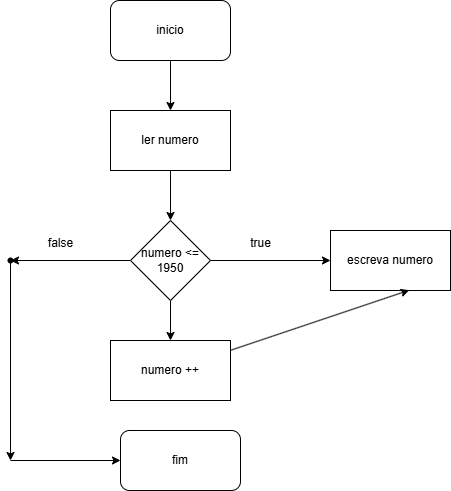

The diagram above was exported from draw.io. Its source (the exported page's mxGraphModel, read from the mxfile embedded in the PNG):
<mxGraphModel dx="598" dy="601" grid="1" gridSize="10" guides="1" tooltips="1" connect="1" arrows="1" fold="1" page="1" pageScale="1" pageWidth="850" pageHeight="1100" math="0" shadow="0">
  <root>
    <mxCell id="0" />
    <mxCell id="1" parent="0" />
    <mxCell id="16" value="" style="edgeStyle=none;html=1;" edge="1" parent="1" source="2" target="3">
      <mxGeometry relative="1" as="geometry" />
    </mxCell>
    <mxCell id="2" value="inicio" style="rounded=1;whiteSpace=wrap;html=1;" vertex="1" parent="1">
      <mxGeometry x="140" y="20" width="120" height="60" as="geometry" />
    </mxCell>
    <mxCell id="15" style="edgeStyle=none;html=1;entryX=0.5;entryY=0;entryDx=0;entryDy=0;" edge="1" parent="1" source="3" target="5">
      <mxGeometry relative="1" as="geometry" />
    </mxCell>
    <mxCell id="3" value="ler numero" style="rounded=0;whiteSpace=wrap;html=1;" vertex="1" parent="1">
      <mxGeometry x="140" y="130" width="120" height="60" as="geometry" />
    </mxCell>
    <mxCell id="11" value="" style="edgeStyle=none;html=1;" edge="1" parent="1" source="5" target="7">
      <mxGeometry relative="1" as="geometry" />
    </mxCell>
    <mxCell id="19" value="" style="edgeStyle=none;html=1;" edge="1" parent="1" source="5" target="6">
      <mxGeometry relative="1" as="geometry" />
    </mxCell>
    <mxCell id="21" style="edgeStyle=none;html=1;" edge="1" parent="1" source="22">
      <mxGeometry relative="1" as="geometry">
        <mxPoint x="39.5" y="200" as="sourcePoint" />
        <mxPoint x="40" y="480" as="targetPoint" />
      </mxGeometry>
    </mxCell>
    <mxCell id="23" value="" style="edgeStyle=none;html=1;" edge="1" parent="1" source="5" target="22">
      <mxGeometry relative="1" as="geometry" />
    </mxCell>
    <mxCell id="5" value="numero &amp;lt;= 1950" style="rhombus;whiteSpace=wrap;html=1;" vertex="1" parent="1">
      <mxGeometry x="160" y="240" width="80" height="80" as="geometry" />
    </mxCell>
    <mxCell id="6" value="numero ++" style="rounded=0;whiteSpace=wrap;html=1;" vertex="1" parent="1">
      <mxGeometry x="140" y="360" width="120" height="60" as="geometry" />
    </mxCell>
    <mxCell id="7" value="escreva numero" style="rounded=0;whiteSpace=wrap;html=1;" vertex="1" parent="1">
      <mxGeometry x="360" y="250" width="120" height="60" as="geometry" />
    </mxCell>
    <mxCell id="10" value="fim" style="rounded=1;whiteSpace=wrap;html=1;" vertex="1" parent="1">
      <mxGeometry x="150" y="450" width="120" height="60" as="geometry" />
    </mxCell>
    <mxCell id="14" style="edgeStyle=none;html=1;entryX=0.656;entryY=0.995;entryDx=0;entryDy=0;entryPerimeter=0;" edge="1" parent="1" source="6" target="7">
      <mxGeometry relative="1" as="geometry" />
    </mxCell>
    <mxCell id="22" value="" style="shape=waypoint;sketch=0;size=6;pointerEvents=1;points=[];fillColor=default;resizable=0;rotatable=0;perimeter=centerPerimeter;snapToPoint=1;" vertex="1" parent="1">
      <mxGeometry x="30" y="270" width="20" height="20" as="geometry" />
    </mxCell>
    <mxCell id="24" value="" style="endArrow=classic;html=1;entryX=0;entryY=0.5;entryDx=0;entryDy=0;" edge="1" parent="1" target="10">
      <mxGeometry width="50" height="50" relative="1" as="geometry">
        <mxPoint x="40" y="480" as="sourcePoint" />
        <mxPoint x="120" y="620" as="targetPoint" />
      </mxGeometry>
    </mxCell>
    <mxCell id="25" value="false" style="text;html=1;align=center;verticalAlign=middle;resizable=0;points=[];autosize=1;strokeColor=none;fillColor=none;" vertex="1" parent="1">
      <mxGeometry x="65" y="248" width="50" height="30" as="geometry" />
    </mxCell>
    <mxCell id="26" value="true" style="text;html=1;align=center;verticalAlign=middle;resizable=0;points=[];autosize=1;strokeColor=none;fillColor=none;" vertex="1" parent="1">
      <mxGeometry x="270" y="248" width="40" height="30" as="geometry" />
    </mxCell>
  </root>
</mxGraphModel>